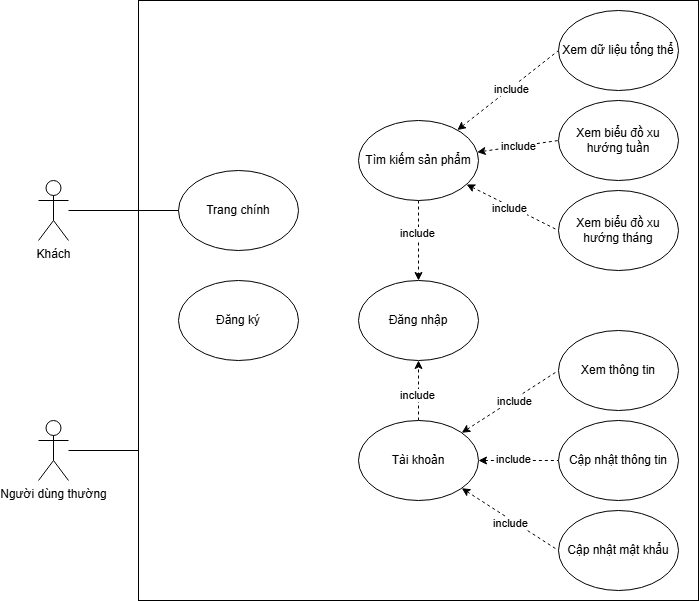

The diagram above was exported from draw.io. Its source (the exported page's mxGraphModel, read from the mxfile embedded in the PNG):
<mxGraphModel dx="978" dy="1648" grid="1" gridSize="10" guides="1" tooltips="1" connect="1" arrows="1" fold="1" page="1" pageScale="1" pageWidth="850" pageHeight="1100" math="0" shadow="0">
  <root>
    <mxCell id="0" />
    <mxCell id="1" parent="0" />
    <mxCell id="rYrNafbDG-D1PIWt1ldw-1" value="" style="rounded=0;whiteSpace=wrap;html=1;" vertex="1" parent="1">
      <mxGeometry x="260" y="-30" width="560" height="600" as="geometry" />
    </mxCell>
    <mxCell id="rYrNafbDG-D1PIWt1ldw-2" value="Người dùng thường" style="shape=umlActor;verticalLabelPosition=bottom;verticalAlign=top;html=1;outlineConnect=0;" vertex="1" parent="1">
      <mxGeometry x="160" y="390" width="30" height="60" as="geometry" />
    </mxCell>
    <mxCell id="rYrNafbDG-D1PIWt1ldw-3" value="Trang chính" style="ellipse;whiteSpace=wrap;html=1;" vertex="1" parent="1">
      <mxGeometry x="300" y="140" width="120" height="80" as="geometry" />
    </mxCell>
    <mxCell id="rYrNafbDG-D1PIWt1ldw-15" style="edgeStyle=orthogonalEdgeStyle;rounded=0;orthogonalLoop=1;jettySize=auto;html=1;exitX=0.5;exitY=1;exitDx=0;exitDy=0;entryX=0.5;entryY=0;entryDx=0;entryDy=0;dashed=1;" edge="1" parent="1" source="rYrNafbDG-D1PIWt1ldw-5" target="rYrNafbDG-D1PIWt1ldw-6">
      <mxGeometry relative="1" as="geometry" />
    </mxCell>
    <mxCell id="rYrNafbDG-D1PIWt1ldw-29" value="include" style="edgeLabel;html=1;align=center;verticalAlign=middle;resizable=0;points=[];" vertex="1" connectable="0" parent="rYrNafbDG-D1PIWt1ldw-15">
      <mxGeometry x="-0.1741" y="-1" relative="1" as="geometry">
        <mxPoint as="offset" />
      </mxGeometry>
    </mxCell>
    <mxCell id="rYrNafbDG-D1PIWt1ldw-23" style="rounded=0;orthogonalLoop=1;jettySize=auto;html=1;entryX=0;entryY=0.5;entryDx=0;entryDy=0;endArrow=none;startFill=1;startArrow=classic;dashed=1;" edge="1" parent="1" source="rYrNafbDG-D1PIWt1ldw-5" target="rYrNafbDG-D1PIWt1ldw-22">
      <mxGeometry relative="1" as="geometry" />
    </mxCell>
    <mxCell id="rYrNafbDG-D1PIWt1ldw-31" value="include" style="edgeLabel;html=1;align=center;verticalAlign=middle;resizable=0;points=[];" vertex="1" connectable="0" parent="rYrNafbDG-D1PIWt1ldw-23">
      <mxGeometry x="0.0505" y="-1" relative="1" as="geometry">
        <mxPoint as="offset" />
      </mxGeometry>
    </mxCell>
    <mxCell id="rYrNafbDG-D1PIWt1ldw-24" style="rounded=0;orthogonalLoop=1;jettySize=auto;html=1;entryX=0;entryY=0.5;entryDx=0;entryDy=0;startArrow=classic;startFill=1;endArrow=none;dashed=1;" edge="1" parent="1" source="rYrNafbDG-D1PIWt1ldw-5" target="rYrNafbDG-D1PIWt1ldw-18">
      <mxGeometry relative="1" as="geometry" />
    </mxCell>
    <mxCell id="rYrNafbDG-D1PIWt1ldw-32" value="include" style="edgeLabel;html=1;align=center;verticalAlign=middle;resizable=0;points=[];" vertex="1" connectable="0" parent="rYrNafbDG-D1PIWt1ldw-24">
      <mxGeometry x="0.0156" relative="1" as="geometry">
        <mxPoint as="offset" />
      </mxGeometry>
    </mxCell>
    <mxCell id="rYrNafbDG-D1PIWt1ldw-25" style="rounded=0;orthogonalLoop=1;jettySize=auto;html=1;entryX=0;entryY=0.5;entryDx=0;entryDy=0;endArrow=none;startFill=1;startArrow=classic;dashed=1;" edge="1" parent="1" source="rYrNafbDG-D1PIWt1ldw-5" target="rYrNafbDG-D1PIWt1ldw-17">
      <mxGeometry relative="1" as="geometry" />
    </mxCell>
    <mxCell id="rYrNafbDG-D1PIWt1ldw-33" value="include" style="edgeLabel;html=1;align=center;verticalAlign=middle;resizable=0;points=[];" vertex="1" connectable="0" parent="rYrNafbDG-D1PIWt1ldw-25">
      <mxGeometry x="-0.0487" y="-2" relative="1" as="geometry">
        <mxPoint as="offset" />
      </mxGeometry>
    </mxCell>
    <mxCell id="rYrNafbDG-D1PIWt1ldw-5" value="Tìm kiếm sản phẩm" style="ellipse;whiteSpace=wrap;html=1;" vertex="1" parent="1">
      <mxGeometry x="480" y="90" width="120" height="80" as="geometry" />
    </mxCell>
    <mxCell id="rYrNafbDG-D1PIWt1ldw-6" value="Đăng nhập" style="ellipse;whiteSpace=wrap;html=1;" vertex="1" parent="1">
      <mxGeometry x="480" y="250" width="120" height="80" as="geometry" />
    </mxCell>
    <mxCell id="rYrNafbDG-D1PIWt1ldw-16" style="edgeStyle=orthogonalEdgeStyle;rounded=0;orthogonalLoop=1;jettySize=auto;html=1;entryX=0.5;entryY=1;entryDx=0;entryDy=0;dashed=1;" edge="1" parent="1" source="rYrNafbDG-D1PIWt1ldw-7" target="rYrNafbDG-D1PIWt1ldw-6">
      <mxGeometry relative="1" as="geometry" />
    </mxCell>
    <mxCell id="rYrNafbDG-D1PIWt1ldw-30" value="include" style="edgeLabel;html=1;align=center;verticalAlign=middle;resizable=0;points=[];" vertex="1" connectable="0" parent="rYrNafbDG-D1PIWt1ldw-16">
      <mxGeometry x="-0.1471" y="1" relative="1" as="geometry">
        <mxPoint as="offset" />
      </mxGeometry>
    </mxCell>
    <mxCell id="rYrNafbDG-D1PIWt1ldw-26" style="rounded=0;orthogonalLoop=1;jettySize=auto;html=1;entryX=0;entryY=0.5;entryDx=0;entryDy=0;endArrow=none;startFill=1;startArrow=classic;dashed=1;" edge="1" parent="1" source="rYrNafbDG-D1PIWt1ldw-7" target="rYrNafbDG-D1PIWt1ldw-19">
      <mxGeometry relative="1" as="geometry" />
    </mxCell>
    <mxCell id="rYrNafbDG-D1PIWt1ldw-34" value="include" style="edgeLabel;html=1;align=center;verticalAlign=middle;resizable=0;points=[];" vertex="1" connectable="0" parent="rYrNafbDG-D1PIWt1ldw-26">
      <mxGeometry x="0.0592" y="-2" relative="1" as="geometry">
        <mxPoint as="offset" />
      </mxGeometry>
    </mxCell>
    <mxCell id="rYrNafbDG-D1PIWt1ldw-27" style="rounded=0;orthogonalLoop=1;jettySize=auto;html=1;entryX=0;entryY=0.5;entryDx=0;entryDy=0;endArrow=none;startFill=1;startArrow=classic;dashed=1;" edge="1" parent="1" source="rYrNafbDG-D1PIWt1ldw-7" target="rYrNafbDG-D1PIWt1ldw-20">
      <mxGeometry relative="1" as="geometry" />
    </mxCell>
    <mxCell id="rYrNafbDG-D1PIWt1ldw-35" value="include" style="edgeLabel;html=1;align=center;verticalAlign=middle;resizable=0;points=[];" vertex="1" connectable="0" parent="rYrNafbDG-D1PIWt1ldw-27">
      <mxGeometry x="-0.1397" y="1" relative="1" as="geometry">
        <mxPoint as="offset" />
      </mxGeometry>
    </mxCell>
    <mxCell id="rYrNafbDG-D1PIWt1ldw-28" style="rounded=0;orthogonalLoop=1;jettySize=auto;html=1;entryX=0;entryY=0.5;entryDx=0;entryDy=0;startArrow=classic;startFill=1;endArrow=none;dashed=1;" edge="1" parent="1" source="rYrNafbDG-D1PIWt1ldw-7" target="rYrNafbDG-D1PIWt1ldw-21">
      <mxGeometry relative="1" as="geometry" />
    </mxCell>
    <mxCell id="rYrNafbDG-D1PIWt1ldw-36" value="include" style="edgeLabel;html=1;align=center;verticalAlign=middle;resizable=0;points=[];" vertex="1" connectable="0" parent="rYrNafbDG-D1PIWt1ldw-28">
      <mxGeometry x="0.0299" y="-3" relative="1" as="geometry">
        <mxPoint as="offset" />
      </mxGeometry>
    </mxCell>
    <mxCell id="rYrNafbDG-D1PIWt1ldw-7" value="Tài khoản" style="ellipse;whiteSpace=wrap;html=1;" vertex="1" parent="1">
      <mxGeometry x="480" y="390" width="120" height="80" as="geometry" />
    </mxCell>
    <mxCell id="rYrNafbDG-D1PIWt1ldw-10" style="edgeStyle=orthogonalEdgeStyle;rounded=0;orthogonalLoop=1;jettySize=auto;html=1;entryX=0;entryY=0.5;entryDx=0;entryDy=0;endArrow=none;startFill=0;" edge="1" parent="1" source="rYrNafbDG-D1PIWt1ldw-9" target="rYrNafbDG-D1PIWt1ldw-3">
      <mxGeometry relative="1" as="geometry" />
    </mxCell>
    <mxCell id="rYrNafbDG-D1PIWt1ldw-9" value="Khách" style="shape=umlActor;verticalLabelPosition=bottom;verticalAlign=top;html=1;outlineConnect=0;" vertex="1" parent="1">
      <mxGeometry x="160" y="150" width="30" height="60" as="geometry" />
    </mxCell>
    <mxCell id="rYrNafbDG-D1PIWt1ldw-11" value="Đăng ký" style="ellipse;whiteSpace=wrap;html=1;" vertex="1" parent="1">
      <mxGeometry x="300" y="250" width="120" height="80" as="geometry" />
    </mxCell>
    <mxCell id="rYrNafbDG-D1PIWt1ldw-12" style="edgeStyle=orthogonalEdgeStyle;rounded=0;orthogonalLoop=1;jettySize=auto;html=1;entryX=0;entryY=0.75;entryDx=0;entryDy=0;endArrow=none;startFill=0;" edge="1" parent="1" source="rYrNafbDG-D1PIWt1ldw-2" target="rYrNafbDG-D1PIWt1ldw-1">
      <mxGeometry relative="1" as="geometry" />
    </mxCell>
    <mxCell id="rYrNafbDG-D1PIWt1ldw-17" value="Xem biểu đồ xu hướng tháng" style="ellipse;whiteSpace=wrap;html=1;" vertex="1" parent="1">
      <mxGeometry x="680" y="160" width="120" height="80" as="geometry" />
    </mxCell>
    <mxCell id="rYrNafbDG-D1PIWt1ldw-18" value="Xem biểu đồ xu hướng tuần" style="ellipse;whiteSpace=wrap;html=1;" vertex="1" parent="1">
      <mxGeometry x="680" y="70" width="120" height="80" as="geometry" />
    </mxCell>
    <mxCell id="rYrNafbDG-D1PIWt1ldw-19" value="Xem thông tin" style="ellipse;whiteSpace=wrap;html=1;" vertex="1" parent="1">
      <mxGeometry x="680" y="300" width="120" height="80" as="geometry" />
    </mxCell>
    <mxCell id="rYrNafbDG-D1PIWt1ldw-20" value="Cập nhật thông tin" style="ellipse;whiteSpace=wrap;html=1;" vertex="1" parent="1">
      <mxGeometry x="680" y="390" width="120" height="80" as="geometry" />
    </mxCell>
    <mxCell id="rYrNafbDG-D1PIWt1ldw-21" value="Cập nhật mật khẩu" style="ellipse;whiteSpace=wrap;html=1;" vertex="1" parent="1">
      <mxGeometry x="680" y="480" width="120" height="80" as="geometry" />
    </mxCell>
    <mxCell id="rYrNafbDG-D1PIWt1ldw-22" value="Xem dữ liệu tổng thể" style="ellipse;whiteSpace=wrap;html=1;" vertex="1" parent="1">
      <mxGeometry x="680" y="-20" width="120" height="80" as="geometry" />
    </mxCell>
  </root>
</mxGraphModel>